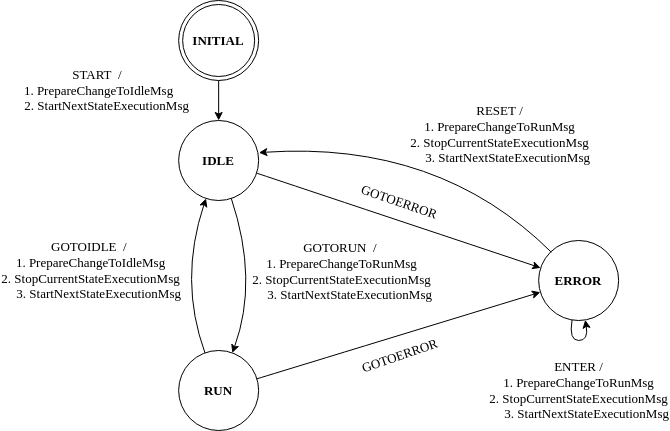

The diagram above was exported from draw.io. Its source (the exported page's mxGraphModel, read from the mxfile embedded in the PNG):
<mxGraphModel dx="746" dy="769" grid="1" gridSize="10" guides="1" tooltips="1" connect="1" arrows="1" fold="1" page="1" pageScale="1" pageWidth="827" pageHeight="1169" math="0" shadow="0">
  <root>
    <mxCell id="0" />
    <mxCell id="1" parent="0" />
    <mxCell id="94BsapIy3oklP2jeuabq-1" value="&lt;span&gt;INITIAL&lt;/span&gt;" style="ellipse;shape=doubleEllipse;aspect=fixed;fontFamily=Times New Roman;labelBackgroundColor=none;labelBorderColor=none;whiteSpace=wrap;html=1;align=center;fontSize=13;strokeWidth=1;fontStyle=1;" parent="1" vertex="1">
      <mxGeometry x="200.15" y="80" width="80" height="80" as="geometry" />
    </mxCell>
    <mxCell id="94BsapIy3oklP2jeuabq-2" value="&lt;span&gt;IDLE&lt;/span&gt;" style="ellipse;aspect=fixed;fontFamily=Times New Roman;labelBackgroundColor=none;labelBorderColor=none;whiteSpace=wrap;html=1;align=center;fontSize=13;strokeWidth=1;fontStyle=1;" parent="1" vertex="1">
      <mxGeometry x="200.15" y="200" width="80" height="80" as="geometry" />
    </mxCell>
    <mxCell id="94BsapIy3oklP2jeuabq-3" value="&lt;span&gt;ERROR&lt;/span&gt;" style="ellipse;aspect=fixed;fontFamily=Times New Roman;labelBackgroundColor=none;labelBorderColor=none;whiteSpace=wrap;html=1;align=center;fontSize=13;strokeWidth=1;fontStyle=1;" parent="1" vertex="1">
      <mxGeometry x="560.15" y="320" width="80" height="80" as="geometry" />
    </mxCell>
    <mxCell id="94BsapIy3oklP2jeuabq-4" value="&lt;span&gt;RUN&lt;/span&gt;" style="ellipse;aspect=fixed;fontFamily=Times New Roman;labelBackgroundColor=none;labelBorderColor=none;whiteSpace=wrap;html=1;align=center;fontSize=13;strokeWidth=1;fontStyle=1;" parent="1" vertex="1">
      <mxGeometry x="200.15" y="430" width="80" height="80" as="geometry" />
    </mxCell>
    <mxCell id="94BsapIy3oklP2jeuabq-6" value="START&amp;nbsp; / &lt;br style=&quot;font-size: 13px;&quot;&gt;1. PrepareChangeToIdleMsg&lt;br style=&quot;font-size: 13px;&quot;&gt;  &amp;nbsp;&amp;nbsp; &amp;nbsp; 2. StartNextStateExecutionMsg" style="endArrow=classic;rounded=0;fontFamily=Times New Roman;labelBackgroundColor=none;labelBorderColor=none;html=1;align=center;fontSize=13;" parent="1" source="94BsapIy3oklP2jeuabq-1" target="94BsapIy3oklP2jeuabq-2" edge="1">
      <mxGeometry x="-0.5" y="-120" width="50" height="50" relative="1" as="geometry">
        <mxPoint x="310.15" y="360" as="sourcePoint" />
        <mxPoint x="360.15" y="310" as="targetPoint" />
        <mxPoint as="offset" />
      </mxGeometry>
    </mxCell>
    <mxCell id="94BsapIy3oklP2jeuabq-12" value="" style="endArrow=classic;curved=1;fontFamily=Times New Roman;labelBackgroundColor=none;labelBorderColor=none;html=1;align=center;fontSize=13;" parent="1" source="94BsapIy3oklP2jeuabq-2" target="94BsapIy3oklP2jeuabq-4" edge="1">
      <mxGeometry width="50" height="50" relative="1" as="geometry">
        <mxPoint x="290.15" y="290" as="sourcePoint" />
        <mxPoint x="280.15" y="370" as="targetPoint" />
        <Array as="points">
          <mxPoint x="280.15" y="360" />
        </Array>
      </mxGeometry>
    </mxCell>
    <mxCell id="94BsapIy3oklP2jeuabq-17" value="GOTORUN&amp;nbsp; /&amp;nbsp;&lt;br style=&quot;font-size: 13px;&quot;&gt;1. PrepareChangeToRunMsg&lt;br style=&quot;font-size: 13px;&quot;&gt;2. StopCurrentStateExecutionMsg&lt;br style=&quot;font-size: 13px;&quot;&gt;&amp;nbsp; &amp;nbsp; &amp;nbsp;3. StartNextStateExecutionMsg" style="edgeLabel;align=center;verticalAlign=middle;resizable=0;points=[];fontFamily=Times New Roman;labelBackgroundColor=none;labelBorderColor=none;html=1;fontSize=13;" parent="94BsapIy3oklP2jeuabq-12" vertex="1" connectable="0">
      <mxGeometry x="0.0539" y="-15" relative="1" as="geometry">
        <mxPoint x="96" y="-4" as="offset" />
      </mxGeometry>
    </mxCell>
    <mxCell id="94BsapIy3oklP2jeuabq-14" value="" style="endArrow=classic;curved=1;fontFamily=Times New Roman;labelBackgroundColor=none;labelBorderColor=none;html=1;align=center;fontSize=13;" parent="1" source="94BsapIy3oklP2jeuabq-4" target="94BsapIy3oklP2jeuabq-2" edge="1">
      <mxGeometry width="50" height="50" relative="1" as="geometry">
        <mxPoint x="230.15" y="420" as="sourcePoint" />
        <mxPoint x="280.15" y="370" as="targetPoint" />
        <Array as="points">
          <mxPoint x="200.15" y="360" />
        </Array>
      </mxGeometry>
    </mxCell>
    <mxCell id="94BsapIy3oklP2jeuabq-20" value="GOTOIDLE&amp;nbsp; /&amp;nbsp;&lt;br style=&quot;font-size: 13px;&quot;&gt;1. PrepareChangeToIdleMsg&lt;br style=&quot;font-size: 13px;&quot;&gt;2. StopCurrentStateExecutionMsg&lt;br style=&quot;font-size: 13px;&quot;&gt;&amp;nbsp; &amp;nbsp; &amp;nbsp;3. StartNextStateExecutionMsg" style="edgeLabel;align=center;verticalAlign=middle;resizable=0;points=[];fontFamily=Times New Roman;labelBackgroundColor=none;labelBorderColor=none;html=1;fontSize=13;" parent="94BsapIy3oklP2jeuabq-14" vertex="1" connectable="0">
      <mxGeometry x="0.2179" y="-39" relative="1" as="geometry">
        <mxPoint x="-133" y="-1" as="offset" />
      </mxGeometry>
    </mxCell>
    <mxCell id="94BsapIy3oklP2jeuabq-21" value="" style="endArrow=classic;curved=1;fontFamily=Times New Roman;labelBackgroundColor=none;labelBorderColor=none;html=1;align=center;fontSize=13;" parent="1" source="94BsapIy3oklP2jeuabq-4" target="94BsapIy3oklP2jeuabq-3" edge="1">
      <mxGeometry width="50" height="50" relative="1" as="geometry">
        <mxPoint x="260.15" y="450" as="sourcePoint" />
        <mxPoint x="310.15" y="400" as="targetPoint" />
      </mxGeometry>
    </mxCell>
    <mxCell id="94BsapIy3oklP2jeuabq-25" value="GOTOERROR" style="edgeLabel;align=center;verticalAlign=middle;resizable=0;points=[];rotation=341;fontFamily=Times New Roman;labelBackgroundColor=none;labelBorderColor=none;html=1;fontSize=13;" parent="94BsapIy3oklP2jeuabq-21" vertex="1" connectable="0">
      <mxGeometry x="-0.0912" y="-1" relative="1" as="geometry">
        <mxPoint x="13" y="15" as="offset" />
      </mxGeometry>
    </mxCell>
    <mxCell id="94BsapIy3oklP2jeuabq-22" value="" style="endArrow=classic;curved=1;fontFamily=Times New Roman;labelBackgroundColor=none;labelBorderColor=none;html=1;align=center;fontSize=13;" parent="1" edge="1">
      <mxGeometry width="50" height="50" relative="1" as="geometry">
        <mxPoint x="572.8657287525378" y="331.71572875253787" as="sourcePoint" />
        <mxPoint x="280.37322702763674" y="232.15535459447267" as="targetPoint" />
        <Array as="points">
          <mxPoint x="460.15" y="220" />
        </Array>
      </mxGeometry>
    </mxCell>
    <mxCell id="94BsapIy3oklP2jeuabq-26" value="RESET /&lt;br style=&quot;font-size: 13px;&quot;&gt;1. PrepareChangeToRunMsg&lt;br style=&quot;font-size: 13px;&quot;&gt;2. StopCurrentStateExecutionMsg&lt;br style=&quot;font-size: 13px;&quot;&gt;&amp;nbsp; &amp;nbsp; &amp;nbsp;3. StartNextStateExecutionMsg" style="edgeLabel;align=center;verticalAlign=middle;resizable=0;points=[];fontFamily=Times New Roman;labelBackgroundColor=none;labelBorderColor=none;html=1;fontSize=13;" parent="94BsapIy3oklP2jeuabq-22" vertex="1" connectable="0">
      <mxGeometry x="-0.2479" y="33" relative="1" as="geometry">
        <mxPoint x="61" y="-52" as="offset" />
      </mxGeometry>
    </mxCell>
    <mxCell id="94BsapIy3oklP2jeuabq-23" value="" style="endArrow=classic;curved=1;fontFamily=Times New Roman;labelBackgroundColor=none;labelBorderColor=none;html=1;align=center;fontSize=13;" parent="1" source="94BsapIy3oklP2jeuabq-2" target="94BsapIy3oklP2jeuabq-3" edge="1">
      <mxGeometry width="50" height="50" relative="1" as="geometry">
        <mxPoint x="260.15" y="450" as="sourcePoint" />
        <mxPoint x="310.15" y="400" as="targetPoint" />
      </mxGeometry>
    </mxCell>
    <mxCell id="94BsapIy3oklP2jeuabq-24" value="GOTOERROR" style="edgeLabel;align=center;verticalAlign=middle;resizable=0;points=[];rotation=19;fontFamily=Times New Roman;labelBackgroundColor=none;labelBorderColor=none;html=1;fontSize=13;" parent="94BsapIy3oklP2jeuabq-23" vertex="1" connectable="0">
      <mxGeometry x="0.1111" y="-4" relative="1" as="geometry">
        <mxPoint x="-14" y="-29" as="offset" />
      </mxGeometry>
    </mxCell>
    <mxCell id="94BsapIy3oklP2jeuabq-27" value="ENTER /&lt;br style=&quot;font-size: 13px;&quot;&gt;1. PrepareChangeToRunMsg&lt;br style=&quot;font-size: 13px;&quot;&gt;2. StopCurrentStateExecutionMsg&lt;br style=&quot;font-size: 13px;&quot;&gt;&amp;nbsp; &amp;nbsp; &amp;nbsp;3. StartNextStateExecutionMsg" style="endArrow=classic;curved=1;fontFamily=Times New Roman;labelBackgroundColor=none;labelBorderColor=none;html=1;align=center;fontSize=13;" parent="1" source="94BsapIy3oklP2jeuabq-3" target="94BsapIy3oklP2jeuabq-3" edge="1">
      <mxGeometry y="-50" width="50" height="50" relative="1" as="geometry">
        <mxPoint x="320.15" y="390" as="sourcePoint" />
        <mxPoint x="370.15" y="340" as="targetPoint" />
        <mxPoint as="offset" />
        <Array as="points">
          <mxPoint x="600.15" y="420" />
        </Array>
      </mxGeometry>
    </mxCell>
  </root>
</mxGraphModel>